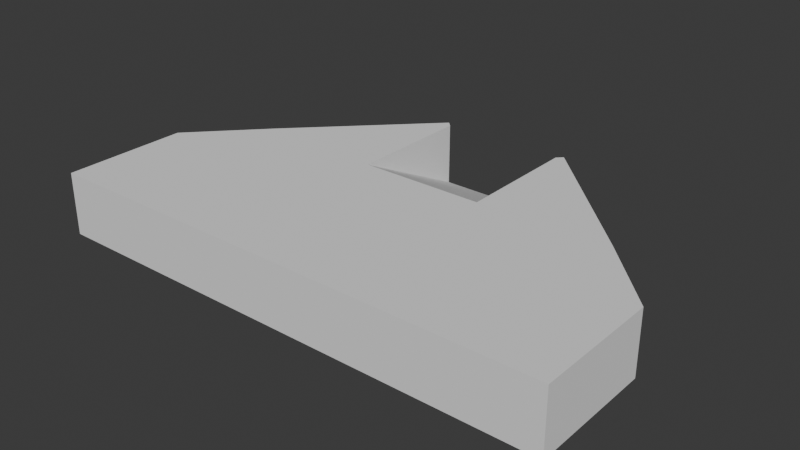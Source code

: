 # Source: BridgeConstruction.blend  (saved by Blender 4.3.34; exported with 4.5.12 LTS)
import bpy
from mathutils import Matrix  # noqa: F401  (used for matrix-valued properties, if any)

bpy.ops.wm.read_factory_settings(use_empty=True)
scene = bpy.context.scene
scene.name = 'Scene'

# ---- collections
col_collection = bpy.data.collections.new('Collection'); scene.collection.children.link(col_collection)

# ---- world
world_world = bpy.data.worlds.new('World'); scene.world = world_world
world_world.use_nodes = True; world_world.node_tree.nodes.clear()
_N = world_world.node_tree.nodes; _L = world_world.node_tree.links
n0 = _N.new('ShaderNodeOutputWorld'); n0.name = 'World Output'; n0.location = (300, 300)
n1 = _N.new('ShaderNodeBackground'); n1.name = 'Background'; n1.location = (10, 300)
n1.inputs[0].default_value = (0.05088, 0.05088, 0.05088, 1.0)
_L.new(n1.outputs[0], n0.inputs[0])
n0.is_active_output = True
world_world.color = (0.05088, 0.05088, 0.05088)
world_world.sun_shadow_jitter_overblur = 0.0

# ---- meshes
me_cube_002 = bpy.data.meshes.new('Cube.002')
me_cube_002.from_pydata([(-2.0, -2.0, -1.0), (-2.0, -2.0, 1.0), (-2.0, 2.0, -1.0), (-2.0, 2.0, 1.0), (2.0, -2.0, -1.0), (2.0, -2.0, 1.0), (2.0, 2.0, -1.0), (2.0, 2.0, 1.0), (-2.0, 0.0, -1.0), (-2.0, 0.0, 1.0), (0.0, 2.0, -1.0), (0.0, 2.0, 1.0), (2.0, 0.0, -1.0), (2.0, 0.0, 1.0), (0.0, -2.0, -1.0), (0.0, -2.0, 1.0), (0.0, 0.0, 1.0), (0.0, 0.0, -1.0), (-8.0, 0.0, -1.0), (-8.0, -2.0, -1.0), (-8.0, -2.0, 1.0), (-8.0, 0.0, 1.0), (-8.0, 2.0, 1.0), (-8.0, 2.0, -1.0), (8.0, 2.0, 1.0), (8.0, 2.0, -1.0), (8.0, 0.0, -1.0), (8.0, 0.0, 1.0), (8.0, -2.0, 1.0), (8.0, -2.0, -1.0), (6.0, 0.0, 1.0), (4.0, 0.0, 1.0), (4.0, -2.0, 1.0), (6.0, -2.0, 1.0), (4.0, -2.0, -1.0), (6.0, -2.0, -1.0), (4.0, 0.0, -1.0), (6.0, 0.0, -1.0), (4.0, 2.0, 1.0), (6.0, 2.0, 1.0), (6.0, 2.0, -1.0), (4.0, 2.0, -1.0), (-4.0, 0.0, -1.0), (-6.0, 0.0, -1.0), (-6.0, 2.0, -1.0), (-4.0, 2.0, -1.0), (-4.0, 2.0, 1.0), (-6.0, 2.0, 1.0), (-6.0, 0.0, 1.0), (-4.0, 0.0, 1.0), (-6.0, -2.0, 1.0), (-4.0, -2.0, 1.0), (-4.0, -2.0, -1.0), (-6.0, -2.0, -1.0), (-2.0, 8.0, 1.0), (-2.0, 8.0, -1.0), (0.0, 8.0, -1.0), (2.0, 8.0, 1.0), (2.0, 8.0, -1.0), (2.0, 4.0, -1.0), (2.0, 6.0, -1.0), (2.0, 6.0, 1.0), (2.0, 4.0, 1.0), (0.0, 4.0, 1.0), (-2.0, 6.0, 1.0), (-2.0, 4.0, 1.0), (-2.0, 4.0, -1.0), (-2.0, 6.0, -1.0), (0.0, 6.0, -1.0), (0.0, 4.0, -1.0), (4.0, 4.0, -1.0), (4.0, 4.0, 1.0), (6.0, 4.0, 1.0), (6.0, 4.0, -1.0), (4.0, 6.0, 1.0), (4.0, 6.0, -1.0), (-4.0, 4.0, -1.0), (-6.0, 4.0, -1.0), (-4.0, 4.0, 1.0), (-6.0, 4.0, 1.0), (-4.0, 6.0, -1.0), (-4.0, 6.0, 1.0), (0.0, 6.0, 0.0), (2.0, 6.0, 0.0), (-2.0, 6.0, 0.0), (2.0, 4.0, 1.0), (0.0, 4.0, 1.0), (-2.0, 4.0, 1.0)], [], [(33, 35, 29, 28), (48, 47, 22, 21), (14, 15, 1, 0), (17, 12, 4, 14), (16, 9, 1, 15), (13, 16, 15, 5), (7, 11, 16, 13), (11, 3, 9, 16), (8, 17, 14, 0), (2, 10, 17, 8), (10, 6, 12, 17), (4, 5, 15, 14), (44, 43, 18, 23), (79, 78, 81), (30, 33, 28, 27), (18, 21, 22, 23), (26, 27, 28, 29), (25, 24, 27, 26), (19, 20, 21, 18), (35, 37, 26, 29), (55, 67, 80), (50, 48, 21, 20), (44, 23, 77), (39, 30, 27, 24), (43, 53, 19, 18), (37, 40, 25, 26), (53, 50, 20, 19), (12, 6, 41, 36), (36, 41, 40, 37), (7, 13, 31, 38), (38, 31, 30, 39), (7, 38, 71, 62), (41, 6, 59, 70), (4, 12, 36, 34), (34, 36, 37, 35), (13, 5, 32, 31), (31, 32, 33, 30), (5, 4, 34, 32), (32, 34, 35, 33), (0, 1, 51, 52), (52, 51, 50, 53), (8, 0, 52, 42), (42, 52, 53, 43), (46, 3, 65, 78), (80, 76, 77), (1, 9, 49, 51), (51, 49, 48, 50), (2, 8, 42, 45), (45, 42, 43, 44), (9, 3, 46, 49), (49, 46, 47, 48), (68, 67, 55, 56), (60, 68, 56, 58), (39, 24, 72), (80, 81, 54, 55), (74, 57, 61), (6, 10, 69, 59), (59, 69, 68, 60), (11, 7, 62, 63), (10, 2, 66, 69), (69, 66, 67, 68), (81, 80, 77, 79), (22, 47, 79), (3, 11, 63, 65), (70, 59, 60, 75), (75, 58, 57, 74), (60, 58, 75), (40, 41, 70, 73), (38, 39, 72, 71), (81, 64, 54), (62, 71, 74, 61), (73, 70, 75), (22, 79, 77, 23), (25, 73, 72, 24), (74, 71, 72), (2, 45, 76, 66), (47, 46, 78, 79), (45, 44, 77, 76), (73, 75, 74, 72), (78, 65, 64, 81), (66, 76, 80, 67), (40, 73, 25), (84, 82, 56, 55), (82, 83, 58, 56), (54, 64, 84, 55), (61, 57, 58, 83), (62, 61, 83, 85), (86, 85, 83, 82), (87, 86, 82, 84), (65, 87, 84, 64)])
_uv = me_cube_002.uv_layers.new(name='UVMap')
_uv.uv.foreach_set('vector', [0.625, 0.75, 0.375, 0.75, 0.375, 0.75, 0.625, 0.75, 0.875, 0.625, 0.875, 0.5, 0.875, 0.5, 0.875, 0.625, 0.375, 0.875, 0.625, 0.875, 0.625, 1.0, 0.375, 1.0, 0.25, 0.625, 0.375, 0.625, 0.375, 0.75, 0.25, 0.75, 0.75, 0.625, 0.875, 0.625, 0.875, 0.75, 0.75, 0.75, 0.625, 0.625, 0.75, 0.625, 0.75, 0.75, 0.625, 0.75, 0.625, 0.5, 0.75, 0.5, 0.75, 0.625, 0.625, 0.625, 0.75, 0.5, 0.875, 0.5, 0.875, 0.625, 0.75, 0.625, 0.125, 0.625, 0.25, 0.625, 0.25, 0.75, 0.125, 0.75, 0.125, 0.5, 0.25, 0.5, 0.25, 0.625, 0.125, 0.625, 0.25, 0.5, 0.375, 0.5, 0.375, 0.625, 0.25, 0.625, 0.375, 0.75, 0.625, 0.75, 0.625, 0.875, 0.375, 0.875, 0.125, 0.5, 0.125, 0.625, 0.125, 0.625, 0.125, 0.5, 0.0, 0.0, 0.875, 0.5, 0.0, 0.0, 0.625, 0.625, 0.625, 0.75, 0.625, 0.75, 0.625, 0.625, 0.375, 0.125, 0.625, 0.125, 0.625, 0.25, 0.375, 0.25, 0.375, 0.625, 0.625, 0.625, 0.625, 0.75, 0.375, 0.75, 0.375, 0.5, 0.625, 0.5, 0.625, 0.625, 0.375, 0.625, 0.375, 0.0, 0.625, 0.0, 0.625, 0.125, 0.375, 0.125, 0.375, 0.75, 0.375, 0.625, 0.375, 0.625, 0.375, 0.75, 0.125, 0.5, 0.125, 0.5, 0.125, 0.5, 0.875, 0.75, 0.875, 0.625, 0.875, 0.625, 0.875, 0.75, 0.125, 0.5, 0.375, 0.25, 0.125, 0.5, 0.625, 0.5, 0.625, 0.625, 0.625, 0.625, 0.625, 0.5, 0.125, 0.625, 0.125, 0.75, 0.125, 0.75, 0.125, 0.625, 0.375, 0.625, 0.375, 0.5, 0.375, 0.5, 0.375, 0.625, 0.375, 1.0, 0.625, 1.0, 0.625, 1.0, 0.375, 1.0, 0.375, 0.625, 0.375, 0.5, 0.375, 0.5, 0.375, 0.625, 0.375, 0.625, 0.375, 0.5, 0.375, 0.5, 0.375, 0.625, 0.625, 0.5, 0.625, 0.625, 0.625, 0.625, 0.625, 0.5, 0.625, 0.5, 0.625, 0.625, 0.625, 0.625, 0.625, 0.5, 0.625, 0.5, 0.625, 0.5, 0.625, 0.5, 0.625, 0.5, 0.375, 0.5, 0.375, 0.5, 0.375, 0.5, 0.375, 0.5, 0.375, 0.75, 0.375, 0.625, 0.375, 0.625, 0.375, 0.75, 0.375, 0.75, 0.375, 0.625, 0.375, 0.625, 0.375, 0.75, 0.625, 0.625, 0.625, 0.75, 0.625, 0.75, 0.625, 0.625, 0.625, 0.625, 0.625, 0.75, 0.625, 0.75, 0.625, 0.625, 0.625, 0.75, 0.375, 0.75, 0.375, 0.75, 0.625, 0.75, 0.625, 0.75, 0.375, 0.75, 0.375, 0.75, 0.625, 0.75, 0.375, 1.0, 0.625, 1.0, 0.625, 1.0, 0.375, 1.0, 0.375, 1.0, 0.625, 1.0, 0.625, 1.0, 0.375, 1.0, 0.125, 0.625, 0.125, 0.75, 0.125, 0.75, 0.125, 0.625, 0.125, 0.625, 0.125, 0.75, 0.125, 0.75, 0.125, 0.625, 0.875, 0.5, 0.875, 0.5, 0.875, 0.5, 0.875, 0.5, 0.125, 0.5, 0.125, 0.5, 0.125, 0.5, 0.875, 0.75, 0.875, 0.625, 0.875, 0.625, 0.875, 0.75, 0.875, 0.75, 0.875, 0.625, 0.875, 0.625, 0.875, 0.75, 0.125, 0.5, 0.125, 0.625, 0.125, 0.625, 0.125, 0.5, 0.125, 0.5, 0.125, 0.625, 0.125, 0.625, 0.125, 0.5, 0.875, 0.625, 0.875, 0.5, 0.875, 0.5, 0.875, 0.625, 0.875, 0.625, 0.875, 0.5, 0.875, 0.5, 0.875, 0.625, 0.25, 0.5, 0.125, 0.5, 0.125, 0.5, 0.25, 0.5, 0.375, 0.5, 0.25, 0.5, 0.25, 0.5, 0.375, 0.5, 0.625, 0.5, 0.625, 0.5, 0.625, 0.5, 0.0, 0.0, 0.0, 0.0, 0.625, 0.25, 0.375, 0.25, 0.625, 0.5, 0.625, 0.5, 0.625, 0.5, 0.375, 0.5, 0.25, 0.5, 0.25, 0.5, 0.375, 0.5, 0.375, 0.5, 0.25, 0.5, 0.25, 0.5, 0.375, 0.5, 0.75, 0.5, 0.625, 0.5, 0.625, 0.5, 0.75, 0.5, 0.25, 0.5, 0.125, 0.5, 0.125, 0.5, 0.25, 0.5, 0.25, 0.5, 0.125, 0.5, 0.125, 0.5, 0.25, 0.5, 0.0, 0.0, 0.0, 0.0, 0.0, 0.0, 0.0, 0.0, 0.625, 0.25, 0.875, 0.5, 0.0, 0.0, 0.875, 0.5, 0.75, 0.5, 0.75, 0.5, 0.875, 0.5, 0.375, 0.5, 0.375, 0.5, 0.375, 0.5, 0.375, 0.5, 0.0, 0.0, 0.375, 0.5, 0.625, 0.5, 0.0, 0.0, 0.375, 0.5, 0.375, 0.5, 0.375, 0.5, 0.375, 0.5, 0.375, 0.5, 0.375, 0.5, 0.375, 0.5, 0.625, 0.5, 0.625, 0.5, 0.625, 0.5, 0.625, 0.5, 0.875, 0.5, 0.875, 0.5, 0.875, 0.5, 0.625, 0.5, 0.625, 0.5, 0.625, 0.5, 0.625, 0.5, 0.375, 0.5, 0.375, 0.5, 0.375, 0.5, 0.625, 0.25, 0.0, 0.0, 0.0, 0.0, 0.375, 0.25, 0.375, 0.5, 0.0, 0.0, 0.0, 0.0, 0.625, 0.5, 0.625, 0.5, 0.625, 0.5, 0.625, 0.5, 0.125, 0.5, 0.125, 0.5, 0.125, 0.5, 0.125, 0.5, 0.875, 0.5, 0.875, 0.5, 0.875, 0.5, 0.875, 0.5, 0.125, 0.5, 0.125, 0.5, 0.125, 0.5, 0.125, 0.5, 0.0, 0.0, 0.0, 0.0, 0.0, 0.0, 0.0, 0.0, 0.875, 0.5, 0.875, 0.5, 0.875, 0.5, 0.875, 0.5, 0.125, 0.5, 0.125, 0.5, 0.125, 0.5, 0.125, 0.5, 0.375, 0.5, 0.375, 0.5, 0.375, 0.5, 0.875, 0.5, 0.75, 0.5, 0.75, 0.5, 0.875, 0.5, 0.75, 0.5, 0.625, 0.5, 0.625, 0.5, 0.75, 0.5, 0.875, 0.5, 0.875, 0.5, 0.875, 0.5, 0.875, 0.5, 0.625, 0.5, 0.625, 0.5, 0.625, 0.5, 0.625, 0.5, 0.625, 0.5, 0.625, 0.5, 0.625, 0.5, 0.625, 0.5, 0.75, 0.5, 0.625, 0.5, 0.625, 0.5, 0.75, 0.5, 0.875, 0.5, 0.75, 0.5, 0.75, 0.5, 0.875, 0.5, 0.875, 0.5, 0.875, 0.5, 0.875, 0.5, 0.875, 0.5])
me_cube_002.update()
me_cube_003 = bpy.data.meshes.new('Cube.003')
me_cube_003.from_pydata([(-8.0, 0.0, -1.0), (-8.0, -2.0, -1.0), (-8.0, -2.0, 1.0), (-8.0, 0.0, 1.0), (-8.0, 2.0, 1.0), (-8.0, 2.0, -1.0), (8.0, 2.0, 1.0), (8.0, 2.0, -1.0), (8.0, 0.0, -1.0), (8.0, 0.0, 1.0), (8.0, -2.0, 1.0), (8.0, -2.0, -1.0), (-2.0, 8.0, 1.0), (-2.0, 8.0, -1.0), (2.0, 8.0, 1.0), (2.0, 8.0, -1.0), (6.0, 4.0, 1.0), (6.0, 4.0, -1.0), (4.0, 6.0, 1.0), (4.0, 6.0, -1.0), (-6.0, 4.0, -1.0), (-6.0, 4.0, 1.0), (-4.0, 6.0, -1.0), (-4.0, 6.0, 1.0), (8.25, 2.0, 1.0), (8.25, 2.0, -1.0), (8.25, 0.0, -1.0), (8.25, 0.0, 1.0), (8.25, -2.0, 1.0), (8.25, -2.0, -1.0), (-8.25, 0.0, -1.0), (-8.25, -2.0, -1.0), (-8.25, -2.0, 1.0), (-8.25, 0.0, 1.0), (-8.25, 2.0, 1.0), (-8.25, 2.0, -1.0), (-2.177, 8.177, -1.0), (-4.177, 6.177, -1.0), (-2.177, 8.177, 1.0), (-4.177, 6.177, 1.0), (-6.177, 4.177, 1.0), (-6.177, 4.177, -1.0), (2.177, 8.177, -1.0), (4.177, 6.177, -1.0), (2.177, 8.177, 1.0), (4.177, 6.177, 1.0), (6.177, 4.177, -1.0), (6.177, 4.177, 1.0)], [], [(2, 3, 33, 32), (10, 11, 29, 28), (6, 9, 27, 24), (0, 1, 31, 30), (13, 22, 37, 36), (15, 14, 44, 42), (4, 21, 40, 34), (17, 19, 43, 46), (18, 16, 47, 45), (26, 27, 28, 29), (25, 24, 27, 26), (8, 7, 25, 26), (11, 8, 26, 29), (9, 10, 28, 27), (7, 6, 24, 25), (30, 33, 34, 35), (31, 32, 33, 30), (4, 5, 35, 34), (1, 2, 32, 31), (5, 0, 30, 35), (3, 4, 34, 33), (37, 39, 38, 36), (39, 37, 41, 40), (34, 40, 41, 35), (22, 20, 41, 37), (23, 12, 38, 39), (20, 5, 35, 41), (21, 23, 39, 40), (12, 13, 36, 38), (43, 42, 44, 45), (25, 46, 47, 24), (46, 43, 45, 47), (16, 6, 24, 47), (14, 18, 45, 44), (19, 15, 42, 43), (7, 17, 46, 25)])
_uv = me_cube_003.uv_layers.new(name='UVMap')
_uv.uv.foreach_set('vector', [0.0, 0.0, 0.0, 0.0, 0.0, 0.0, 0.0, 0.0, 0.0, 0.0, 0.0, 0.0, 0.0, 0.0, 0.0, 0.0, 0.0, 0.0, 0.0, 0.0, 0.0, 0.0, 0.0, 0.0, 0.0, 0.0, 0.0, 0.0, 0.0, 0.0, 0.0, 0.0, 0.0, 0.0, 0.0, 0.0, 0.0, 0.0, 0.0, 0.0, 0.0, 0.0, 0.0, 0.0, 0.0, 0.0, 0.0, 0.0, 0.0, 0.0, 0.0, 0.0, 0.0, 0.0, 0.0, 0.0, 0.0, 0.0, 0.0, 0.0, 0.0, 0.0, 0.0, 0.0, 0.0, 0.0, 0.0, 0.0, 0.0, 0.0, 0.0, 0.0, 0.375, 0.625, 0.625, 0.625, 0.625, 0.75, 0.375, 0.75, 0.375, 0.5, 0.625, 0.5, 0.625, 0.625, 0.375, 0.625, 0.0, 0.0, 0.0, 0.0, 0.0, 0.0, 0.0, 0.0, 0.0, 0.0, 0.0, 0.0, 0.0, 0.0, 0.0, 0.0, 0.0, 0.0, 0.0, 0.0, 0.0, 0.0, 0.0, 0.0, 0.375, 0.5, 0.625, 0.5, 0.625, 0.5, 0.375, 0.5, 0.375, 0.125, 0.625, 0.125, 0.625, 0.25, 0.375, 0.25, 0.375, 0.0, 0.625, 0.0, 0.625, 0.125, 0.375, 0.125, 0.625, 0.25, 0.375, 0.25, 0.375, 0.25, 0.625, 0.25, 0.0, 0.0, 0.0, 0.0, 0.0, 0.0, 0.0, 0.0, 0.0, 0.0, 0.0, 0.0, 0.0, 0.0, 0.0, 0.0, 0.0, 0.0, 0.0, 0.0, 0.0, 0.0, 0.0, 0.0, 0.0, 0.0, 0.0, 0.0, 0.625, 0.25, 0.375, 0.25, 0.0, 0.0, 0.0, 0.0, 0.0, 0.0, 0.0, 0.0, 0.625, 0.25, 0.0, 0.0, 0.0, 0.0, 0.375, 0.25, 0.0, 0.0, 0.0, 0.0, 0.0, 0.0, 0.0, 0.0, 0.0, 0.0, 0.0, 0.0, 0.0, 0.0, 0.0, 0.0, 0.0, 0.0, 0.0, 0.0, 0.0, 0.0, 0.0, 0.0, 0.0, 0.0, 0.0, 0.0, 0.0, 0.0, 0.0, 0.0, 0.0, 0.0, 0.0, 0.0, 0.0, 0.0, 0.0, 0.0, 0.0, 0.0, 0.375, 0.5, 0.625, 0.5, 0.0, 0.0, 0.375, 0.5, 0.0, 0.0, 0.0, 0.0, 0.625, 0.5, 0.0, 0.0, 0.0, 0.0, 0.0, 0.0, 0.0, 0.0, 0.0, 0.0, 0.0, 0.0, 0.0, 0.0, 0.0, 0.0, 0.0, 0.0, 0.0, 0.0, 0.0, 0.0, 0.0, 0.0, 0.0, 0.0, 0.0, 0.0, 0.0, 0.0, 0.0, 0.0, 0.375, 0.5, 0.375, 0.5, 0.375, 0.5, 0.375, 0.5])
me_cube_003.update()

# ---- objects
ob_commanddeckmain = bpy.data.objects.new('CommandDeckMain', me_cube_002)
ob_commanddeckmain_001 = bpy.data.objects.new('CommandDeckMain.001', me_cube_003)

# ---- transforms, parenting, visibility, modifiers, constraints
ob_commanddeckmain.location = (0.0, 0.0, 0.0)
ob_commanddeckmain_001.location = (0.0, 0.0, 0.0)

# ---- collection membership
col_collection.objects.link(ob_commanddeckmain)
col_collection.objects.link(ob_commanddeckmain_001)

# ---- scene / render settings (as saved in the file)
scene.frame_start = 1; scene.frame_end = 250; scene.frame_set(1)
scene.render.engine = 'BLENDER_EEVEE_NEXT'
bpy.context.view_layer.update()

# ---- added for rendering (the .blend has no active camera and no usable light): camera, sun
cam_auto = bpy.data.cameras.new('AutoCamera')
cam_auto.lens = 50.0
cam_auto.sensor_width = 36.0
cam_auto.clip_end = 1000.0
ob_auto_camera = bpy.data.objects.new('AutoCamera', cam_auto)
scene.collection.objects.link(ob_auto_camera)
ob_auto_camera.location = (18.0316, -18.5495, 14.4253)
ob_auto_camera.rotation_euler = (1.09748, -7.21219e-08, 0.694738)
scene.camera = ob_auto_camera
light_auto_sun = bpy.data.lights.new('AutoSun', 'SUN')
light_auto_sun.energy = 3.0
light_auto_sun.angle = 0.0523599
ob_auto_sun = bpy.data.objects.new('AutoSun', light_auto_sun)
scene.collection.objects.link(ob_auto_sun)
ob_auto_sun.rotation_euler = (0.872665, 0.174533, 0.523599)
bpy.context.view_layer.update()
